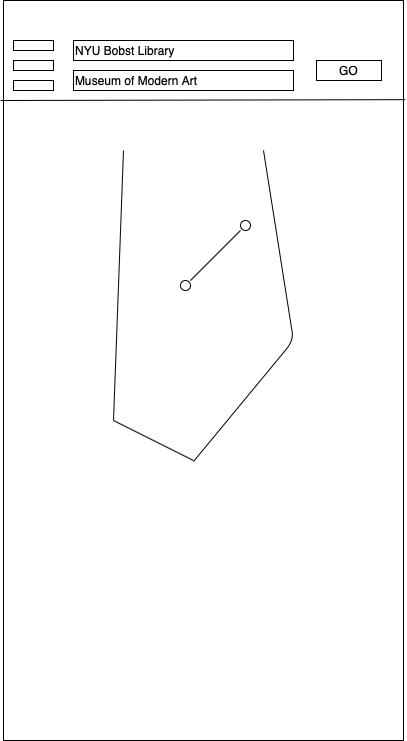

The diagram above was exported from draw.io. Its source (the exported page's mxGraphModel, read from the mxfile embedded in the PNG):
<mxGraphModel dx="553" dy="568" grid="1" gridSize="10" guides="1" tooltips="1" connect="1" arrows="1" fold="1" page="1" pageScale="1" pageWidth="850" pageHeight="1100" math="0" shadow="0">
  <root>
    <mxCell id="0" />
    <mxCell id="1" parent="0" />
    <mxCell id="2" value="" style="rounded=0;whiteSpace=wrap;html=1;" vertex="1" parent="1">
      <mxGeometry x="73" y="40" width="400" height="740" as="geometry" />
    </mxCell>
    <mxCell id="3" value="NYU Bobst Library" style="rounded=0;whiteSpace=wrap;html=1;align=left;" vertex="1" parent="1">
      <mxGeometry x="143" y="80" width="220" height="20" as="geometry" />
    </mxCell>
    <mxCell id="4" value="Museum of Modern Art" style="rounded=0;whiteSpace=wrap;html=1;align=left;" vertex="1" parent="1">
      <mxGeometry x="143" y="110" width="220" height="20" as="geometry" />
    </mxCell>
    <mxCell id="5" value="GO" style="rounded=0;whiteSpace=wrap;html=1;" vertex="1" parent="1">
      <mxGeometry x="386" y="100" width="65" height="20" as="geometry" />
    </mxCell>
    <mxCell id="6" value="" style="endArrow=none;html=1;entryX=1.005;entryY=0.134;entryDx=0;entryDy=0;entryPerimeter=0;" edge="1" target="2" parent="1">
      <mxGeometry width="50" height="50" relative="1" as="geometry">
        <mxPoint x="70" y="140" as="sourcePoint" />
        <mxPoint x="472" y="150" as="targetPoint" />
      </mxGeometry>
    </mxCell>
    <mxCell id="7" value="" style="rounded=0;whiteSpace=wrap;html=1;" vertex="1" parent="1">
      <mxGeometry x="83" y="80" width="40" height="10" as="geometry" />
    </mxCell>
    <mxCell id="8" value="" style="rounded=0;whiteSpace=wrap;html=1;" vertex="1" parent="1">
      <mxGeometry x="83" y="100" width="40" height="10" as="geometry" />
    </mxCell>
    <mxCell id="9" value="" style="rounded=0;whiteSpace=wrap;html=1;" vertex="1" parent="1">
      <mxGeometry x="83" y="120" width="40" height="10" as="geometry" />
    </mxCell>
    <mxCell id="10" value="" style="endArrow=none;html=1;" edge="1" parent="1">
      <mxGeometry width="50" height="50" relative="1" as="geometry">
        <mxPoint x="183" y="460" as="sourcePoint" />
        <mxPoint x="193" y="190" as="targetPoint" />
      </mxGeometry>
    </mxCell>
    <mxCell id="11" value="" style="endArrow=none;html=1;" edge="1" parent="1">
      <mxGeometry width="50" height="50" relative="1" as="geometry">
        <mxPoint x="263" y="500" as="sourcePoint" />
        <mxPoint x="183" y="460" as="targetPoint" />
      </mxGeometry>
    </mxCell>
    <mxCell id="12" value="" style="endArrow=none;html=1;" edge="1" parent="1">
      <mxGeometry width="50" height="50" relative="1" as="geometry">
        <mxPoint x="263" y="501" as="sourcePoint" />
        <mxPoint x="333" y="190" as="targetPoint" />
        <Array as="points">
          <mxPoint x="363" y="380" />
        </Array>
      </mxGeometry>
    </mxCell>
    <mxCell id="13" value="" style="endArrow=none;html=1;" edge="1" parent="1">
      <mxGeometry width="50" height="50" relative="1" as="geometry">
        <mxPoint x="260" y="320" as="sourcePoint" />
        <mxPoint x="310" y="270" as="targetPoint" />
      </mxGeometry>
    </mxCell>
    <mxCell id="14" value="" style="ellipse;whiteSpace=wrap;html=1;aspect=fixed;" vertex="1" parent="1">
      <mxGeometry x="310" y="260" width="10" height="10" as="geometry" />
    </mxCell>
    <mxCell id="15" value="" style="ellipse;whiteSpace=wrap;html=1;aspect=fixed;" vertex="1" parent="1">
      <mxGeometry x="250" y="320" width="10" height="10" as="geometry" />
    </mxCell>
  </root>
</mxGraphModel>